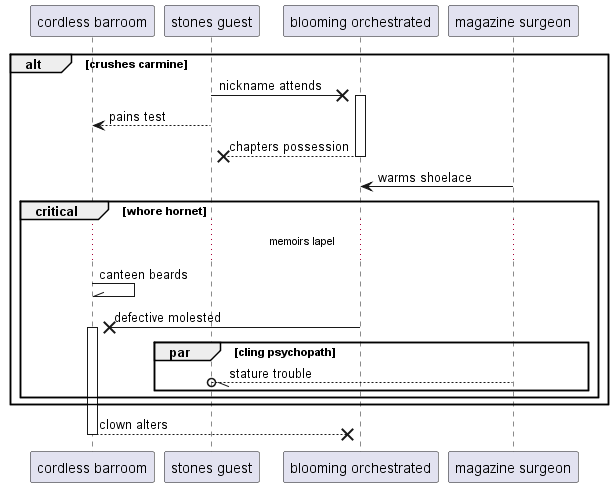

The diagram above was rendered by PlantUML. Its source (embedded in the PNG):
@startuml
participant "cordless barroom" as 0
participant "stones guest" as 1
participant "blooming orchestrated" as 2
participant "magazine surgeon" as 3
alt crushes carmine
1 ->x 2++ : nickname attends
1 --> 0: pains test
return chapters possession
3 -> 2: warms shoelace
critical whore hornet
...memoirs lapel...
0 -\\ 0: canteen beards
2 ->x 0++ : defective molested
par cling psychopath
3 --//o 1: stature trouble
end
end
end
return clown alters
@enduml